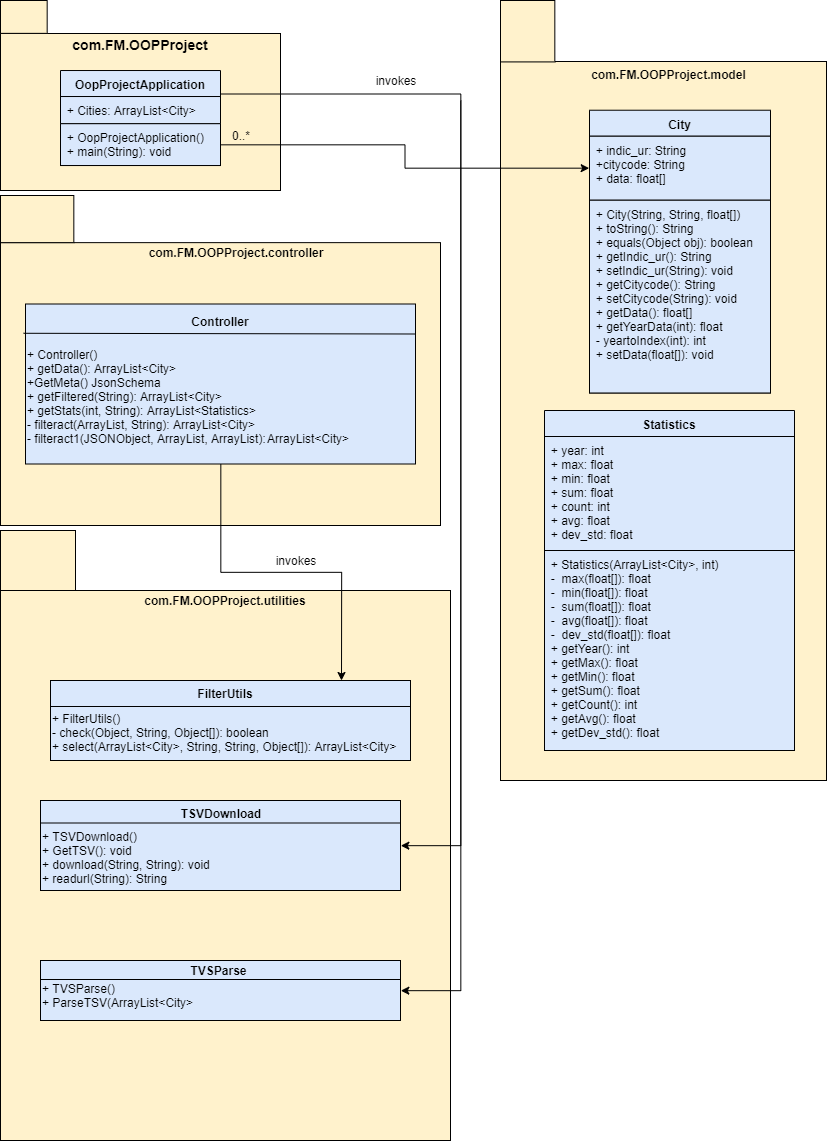

The diagram above was exported from draw.io. Its source (the exported page's mxGraphModel, read from the mxfile embedded in the PNG):
<mxGraphModel dx="918" dy="444" grid="1" gridSize="10" guides="1" tooltips="1" connect="1" arrows="1" fold="1" page="1" pageScale="1" pageWidth="827" pageHeight="1169" background="#FFFFFF" math="0" shadow="0">
  <root>
    <mxCell id="0" />
    <mxCell id="1" parent="0" />
    <mxCell id="p7hyRhOVnVSt4OMQUii4-40" value="" style="group;" vertex="1" connectable="0" parent="1">
      <mxGeometry width="280" height="230" as="geometry" />
    </mxCell>
    <mxCell id="p7hyRhOVnVSt4OMQUii4-38" value="" style="rounded=0;whiteSpace=wrap;html=1;shadow=0;glass=0;comic=0;fillColor=#fff2cc;strokeColor=#000000;" vertex="1" parent="p7hyRhOVnVSt4OMQUii4-40">
      <mxGeometry y="33" width="280" height="157" as="geometry" />
    </mxCell>
    <mxCell id="p7hyRhOVnVSt4OMQUii4-39" value="" style="rounded=0;whiteSpace=wrap;html=1;shadow=0;glass=0;comic=0;fillColor=#fff2cc;strokeColor=#000000;" vertex="1" parent="p7hyRhOVnVSt4OMQUii4-40">
      <mxGeometry width="46.66666666666666" height="32.857142857142854" as="geometry" />
    </mxCell>
    <mxCell id="p7hyRhOVnVSt4OMQUii4-41" value="&lt;font style=&quot;font-size: 14px&quot;&gt;&lt;b&gt;com.FM.OOPProject&lt;/b&gt;&lt;/font&gt;" style="text;html=1;strokeColor=none;fillColor=none;align=center;verticalAlign=middle;whiteSpace=wrap;rounded=0;" vertex="1" parent="p7hyRhOVnVSt4OMQUii4-40">
      <mxGeometry x="88.5" y="31.58333333333333" width="103" height="25.555555555555554" as="geometry" />
    </mxCell>
    <mxCell id="p7hyRhOVnVSt4OMQUii4-42" style="edgeStyle=none;rounded=0;orthogonalLoop=1;jettySize=auto;html=1;exitX=0.5;exitY=1;exitDx=0;exitDy=0;dashed=1;" edge="1" parent="p7hyRhOVnVSt4OMQUii4-40" source="p7hyRhOVnVSt4OMQUii4-41" target="p7hyRhOVnVSt4OMQUii4-41">
      <mxGeometry relative="1" as="geometry" />
    </mxCell>
    <mxCell id="p7hyRhOVnVSt4OMQUii4-52" style="edgeStyle=none;rounded=0;orthogonalLoop=1;jettySize=auto;html=1;exitX=0.5;exitY=1;exitDx=0;exitDy=0;dashed=1;" edge="1" parent="p7hyRhOVnVSt4OMQUii4-40" source="p7hyRhOVnVSt4OMQUii4-38" target="p7hyRhOVnVSt4OMQUii4-38">
      <mxGeometry relative="1" as="geometry" />
    </mxCell>
    <mxCell id="p7hyRhOVnVSt4OMQUii4-48" value="OopProjectApplication" style="swimlane;fontStyle=1;align=center;verticalAlign=top;childLayout=stackLayout;horizontal=1;startSize=26;horizontalStack=0;resizeParent=1;resizeParentMax=0;resizeLast=0;collapsible=1;marginBottom=0;fillColor=#dae8fc;strokeColor=#000000;" vertex="1" parent="p7hyRhOVnVSt4OMQUii4-40">
      <mxGeometry x="60" y="70.02272727272727" width="160" height="94.99999999999999" as="geometry" />
    </mxCell>
    <mxCell id="p7hyRhOVnVSt4OMQUii4-49" value="+ Cities: ArrayList&lt;City&gt;" style="text;strokeColor=#000000;fillColor=#dae8fc;align=left;verticalAlign=top;spacingLeft=4;spacingRight=4;overflow=hidden;rotatable=0;points=[[0,0.5],[1,0.5]];portConstraint=eastwest;" vertex="1" parent="p7hyRhOVnVSt4OMQUii4-48">
      <mxGeometry y="26" width="160" height="27.181818181818176" as="geometry" />
    </mxCell>
    <mxCell id="p7hyRhOVnVSt4OMQUii4-51" value="+ OopProjectApplication()&#10;+ main(String): void" style="text;strokeColor=#000000;fillColor=#dae8fc;align=left;verticalAlign=top;spacingLeft=4;spacingRight=4;overflow=hidden;rotatable=0;points=[[0,0.5],[1,0.5]];portConstraint=eastwest;" vertex="1" parent="p7hyRhOVnVSt4OMQUii4-48">
      <mxGeometry y="53.18181818181817" width="160" height="41.81818181818181" as="geometry" />
    </mxCell>
    <mxCell id="p7hyRhOVnVSt4OMQUii4-128" value="0..*" style="text;html=1;strokeColor=none;fillColor=none;align=center;verticalAlign=middle;whiteSpace=wrap;rounded=0;" vertex="1" parent="p7hyRhOVnVSt4OMQUii4-40">
      <mxGeometry x="220" y="124.5" width="40" height="20" as="geometry" />
    </mxCell>
    <mxCell id="p7hyRhOVnVSt4OMQUii4-53" value="" style="group" vertex="1" connectable="0" parent="1">
      <mxGeometry y="195" width="440" height="330" as="geometry" />
    </mxCell>
    <mxCell id="p7hyRhOVnVSt4OMQUii4-54" value="" style="rounded=0;whiteSpace=wrap;html=1;shadow=0;glass=0;comic=0;fillColor=#fff2cc;strokeColor=#000000;" vertex="1" parent="p7hyRhOVnVSt4OMQUii4-53">
      <mxGeometry y="47.142857142857146" width="440" height="282.85714285714283" as="geometry" />
    </mxCell>
    <mxCell id="p7hyRhOVnVSt4OMQUii4-55" value="" style="rounded=0;whiteSpace=wrap;html=1;shadow=0;glass=0;comic=0;fillColor=#fff2cc;strokeColor=#000000;" vertex="1" parent="p7hyRhOVnVSt4OMQUii4-53">
      <mxGeometry width="73.33333333333333" height="47.142857142857146" as="geometry" />
    </mxCell>
    <mxCell id="p7hyRhOVnVSt4OMQUii4-56" value="&lt;b&gt;com.FM.OOPProject.controller&lt;/b&gt;" style="text;html=1;strokeColor=none;fillColor=none;align=center;verticalAlign=middle;whiteSpace=wrap;rounded=0;" vertex="1" parent="p7hyRhOVnVSt4OMQUii4-53">
      <mxGeometry x="110" y="47" width="250" height="20" as="geometry" />
    </mxCell>
    <mxCell id="p7hyRhOVnVSt4OMQUii4-57" value="" style="group;fillColor=none;gradientColor=none;" vertex="1" connectable="0" parent="p7hyRhOVnVSt4OMQUii4-53">
      <mxGeometry x="55" y="108.5" width="360" height="160" as="geometry" />
    </mxCell>
    <mxCell id="p7hyRhOVnVSt4OMQUii4-58" value="" style="rounded=0;whiteSpace=wrap;html=1;align=left;fillColor=#dae8fc;strokeColor=#000000;" vertex="1" parent="p7hyRhOVnVSt4OMQUii4-57">
      <mxGeometry x="-30" width="390" height="160" as="geometry" />
    </mxCell>
    <mxCell id="p7hyRhOVnVSt4OMQUii4-59" value="" style="endArrow=none;html=1;fillColor=#2437E0;exitX=-0.005;exitY=0.183;exitDx=0;exitDy=0;exitPerimeter=0;" edge="1" parent="p7hyRhOVnVSt4OMQUii4-57" source="p7hyRhOVnVSt4OMQUii4-58">
      <mxGeometry width="50" height="50" relative="1" as="geometry">
        <mxPoint y="30" as="sourcePoint" />
        <mxPoint x="360" y="30" as="targetPoint" />
      </mxGeometry>
    </mxCell>
    <mxCell id="p7hyRhOVnVSt4OMQUii4-62" value="+ Controller()&lt;br&gt;+ getData(): ArrayList&amp;lt;City&amp;gt;&lt;br&gt;+GetMeta() JsonSchema&lt;br&gt;+ getFiltered(String): ArrayList&amp;lt;City&amp;gt;&lt;br&gt;+ getStats(int, String): ArrayList&amp;lt;Statistics&amp;gt;&lt;br&gt;- filteract(ArrayList, String): ArrayList&amp;lt;City&amp;gt;&lt;br&gt;- filteract1(JSONObject, ArrayList, ArrayList): ArrayList&amp;lt;City&amp;gt;" style="text;html=1;strokeColor=none;fillColor=none;align=left;verticalAlign=middle;whiteSpace=wrap;rounded=0;" vertex="1" parent="p7hyRhOVnVSt4OMQUii4-57">
      <mxGeometry x="-30" y="37.5" width="390" height="110" as="geometry" />
    </mxCell>
    <mxCell id="p7hyRhOVnVSt4OMQUii4-60" value="&lt;b&gt;Controller&lt;/b&gt;" style="text;html=1;strokeColor=none;fillColor=none;align=center;verticalAlign=middle;whiteSpace=wrap;rounded=0;" vertex="1" parent="p7hyRhOVnVSt4OMQUii4-57">
      <mxGeometry x="-15" y="2.5" width="360" height="30" as="geometry" />
    </mxCell>
    <mxCell id="p7hyRhOVnVSt4OMQUii4-63" value="" style="group" vertex="1" connectable="0" parent="1">
      <mxGeometry x="500" width="326" height="1050" as="geometry" />
    </mxCell>
    <mxCell id="p7hyRhOVnVSt4OMQUii4-64" value="" style="rounded=0;whiteSpace=wrap;html=1;shadow=0;glass=0;comic=0;fillColor=#fff2cc;strokeColor=#000000;" vertex="1" parent="p7hyRhOVnVSt4OMQUii4-63">
      <mxGeometry y="61" width="326" height="719" as="geometry" />
    </mxCell>
    <mxCell id="p7hyRhOVnVSt4OMQUii4-65" value="" style="rounded=0;whiteSpace=wrap;html=1;shadow=0;glass=0;comic=0;fillColor=#fff2cc;strokeColor=#000000;" vertex="1" parent="p7hyRhOVnVSt4OMQUii4-63">
      <mxGeometry width="54.333333333333336" height="61.42857142857144" as="geometry" />
    </mxCell>
    <mxCell id="p7hyRhOVnVSt4OMQUii4-66" value="&lt;b&gt;com.FM.OOPProject.model&lt;/b&gt;" style="text;html=1;strokeColor=none;fillColor=none;align=center;verticalAlign=middle;whiteSpace=wrap;rounded=0;" vertex="1" parent="p7hyRhOVnVSt4OMQUii4-63">
      <mxGeometry x="58.214285714285715" y="50.11111111111113" width="221.21428571428572" height="47.777777777777786" as="geometry" />
    </mxCell>
    <mxCell id="p7hyRhOVnVSt4OMQUii4-67" value="City" style="swimlane;fontStyle=1;align=center;verticalAlign=top;childLayout=stackLayout;horizontal=1;startSize=26;horizontalStack=0;resizeParent=1;resizeParentMax=0;resizeLast=0;collapsible=1;marginBottom=0;strokeColor=#000000;fillColor=#dae8fc;" vertex="1" parent="p7hyRhOVnVSt4OMQUii4-63">
      <mxGeometry x="89" y="109.72413793103449" width="181" height="282.75862068965523" as="geometry" />
    </mxCell>
    <mxCell id="p7hyRhOVnVSt4OMQUii4-68" value="+ indic_ur: String&#10;+citycode: String&#10;+ data: float[]" style="text;strokeColor=#000000;fillColor=#dae8fc;align=left;verticalAlign=top;spacingLeft=4;spacingRight=4;overflow=hidden;rotatable=0;points=[[0,0.5],[1,0.5]];portConstraint=eastwest;" vertex="1" parent="p7hyRhOVnVSt4OMQUii4-67">
      <mxGeometry y="26" width="181" height="64" as="geometry" />
    </mxCell>
    <mxCell id="p7hyRhOVnVSt4OMQUii4-70" value="+ City(String, String, float[])&#10;+ toString(): String&#10;+ equals(Object obj): boolean&#10;+ getIndic_ur(): String&#10;+ setIndic_ur(String): void&#10;+ getCitycode(): String&#10;+ setCitycode(String): void&#10;+ getData(): float[]&#10;+ getYearData(int): float&#10;- yeartoIndex(int): int&#10;+ setData(float[]): void&#10;&#10;" style="text;strokeColor=#000000;fillColor=#dae8fc;align=left;verticalAlign=top;spacingLeft=4;spacingRight=4;overflow=hidden;rotatable=0;points=[[0,0.5],[1,0.5]];portConstraint=eastwest;" vertex="1" parent="p7hyRhOVnVSt4OMQUii4-67">
      <mxGeometry y="90" width="181" height="192.7586206896552" as="geometry" />
    </mxCell>
    <mxCell id="p7hyRhOVnVSt4OMQUii4-71" value="Statistics" style="swimlane;fontStyle=1;align=center;verticalAlign=top;childLayout=stackLayout;horizontal=1;startSize=26;horizontalStack=0;resizeParent=1;resizeParentMax=0;resizeLast=0;collapsible=1;marginBottom=0;strokeColor=#000000;fillColor=#dae8fc;" vertex="1" parent="p7hyRhOVnVSt4OMQUii4-63">
      <mxGeometry x="44" y="410" width="250" height="340" as="geometry" />
    </mxCell>
    <mxCell id="p7hyRhOVnVSt4OMQUii4-72" value="+ year: int&#10;+ max: float&#10;+ min: float&#10;+ sum: float&#10;+ count: int&#10;+ avg: float&#10;+ dev_std: float" style="text;strokeColor=#000000;fillColor=#dae8fc;align=left;verticalAlign=top;spacingLeft=4;spacingRight=4;overflow=hidden;rotatable=0;points=[[0,0.5],[1,0.5]];portConstraint=eastwest;" vertex="1" parent="p7hyRhOVnVSt4OMQUii4-71">
      <mxGeometry y="26" width="250" height="114" as="geometry" />
    </mxCell>
    <mxCell id="p7hyRhOVnVSt4OMQUii4-73" value="+ Statistics(ArrayList&lt;City&gt;, int)&#10;-  max(float[]): float&#10;-  min(float[]): float&#10;-  sum(float[]): float&#10;-  avg(float[]): float&#10;-  dev_std(float[]): float&#10;+ getYear(): int&#10;+ getMax(): float&#10;+ getMin(): float&#10;+ getSum(): float&#10;+ getCount(): int&#10;+ getAvg(): float&#10;+ getDev_std(): float&#10;" style="text;strokeColor=#000000;fillColor=#dae8fc;align=left;verticalAlign=top;spacingLeft=4;spacingRight=4;overflow=hidden;rotatable=0;points=[[0,0.5],[1,0.5]];portConstraint=eastwest;" vertex="1" parent="p7hyRhOVnVSt4OMQUii4-71">
      <mxGeometry y="140" width="250" height="200" as="geometry" />
    </mxCell>
    <mxCell id="p7hyRhOVnVSt4OMQUii4-78" value="" style="rounded=0;whiteSpace=wrap;html=1;shadow=0;glass=0;comic=0;fillColor=#fff2cc;strokeColor=#000000;" vertex="1" parent="1">
      <mxGeometry y="590" width="450" height="550" as="geometry" />
    </mxCell>
    <mxCell id="p7hyRhOVnVSt4OMQUii4-79" value="" style="rounded=0;whiteSpace=wrap;html=1;shadow=0;glass=0;comic=0;fillColor=#fff2cc;strokeColor=#000000;" vertex="1" parent="1">
      <mxGeometry y="530" width="75" height="60" as="geometry" />
    </mxCell>
    <mxCell id="p7hyRhOVnVSt4OMQUii4-89" value="" style="group;fillColor=none;gradientColor=none;" vertex="1" connectable="0" parent="1">
      <mxGeometry x="50" y="680" width="360" height="140" as="geometry" />
    </mxCell>
    <mxCell id="p7hyRhOVnVSt4OMQUii4-90" value="" style="rounded=0;whiteSpace=wrap;html=1;align=left;fillColor=#dae8fc;strokeColor=#000000;" vertex="1" parent="p7hyRhOVnVSt4OMQUii4-89">
      <mxGeometry width="360" height="80" as="geometry" />
    </mxCell>
    <mxCell id="p7hyRhOVnVSt4OMQUii4-92" value="&lt;b&gt;FilterUtils&lt;/b&gt;" style="text;html=1;strokeColor=none;fillColor=none;align=center;verticalAlign=middle;whiteSpace=wrap;rounded=0;" vertex="1" parent="p7hyRhOVnVSt4OMQUii4-89">
      <mxGeometry x="5" width="340" height="26.25" as="geometry" />
    </mxCell>
    <mxCell id="p7hyRhOVnVSt4OMQUii4-107" value="" style="endArrow=none;html=1;exitX=0;exitY=0.25;exitDx=0;exitDy=0;entryX=1;entryY=0.25;entryDx=0;entryDy=0;" edge="1" parent="p7hyRhOVnVSt4OMQUii4-89">
      <mxGeometry width="50" height="50" relative="1" as="geometry">
        <mxPoint y="26" as="sourcePoint" />
        <mxPoint x="360" y="26" as="targetPoint" />
      </mxGeometry>
    </mxCell>
    <mxCell id="p7hyRhOVnVSt4OMQUii4-94" value="&lt;b&gt;com.FM.OOPProject.utilities&lt;/b&gt;" style="text;html=1;strokeColor=none;fillColor=none;align=center;verticalAlign=middle;whiteSpace=wrap;rounded=0;" vertex="1" parent="1">
      <mxGeometry x="130" y="590" width="190" height="20" as="geometry" />
    </mxCell>
    <mxCell id="p7hyRhOVnVSt4OMQUii4-98" value="" style="group;fillColor=none;gradientColor=none;" vertex="1" connectable="0" parent="1">
      <mxGeometry x="40" y="800" width="370" height="140" as="geometry" />
    </mxCell>
    <mxCell id="p7hyRhOVnVSt4OMQUii4-99" value="" style="rounded=0;whiteSpace=wrap;html=1;align=left;fillColor=#dae8fc;strokeColor=#000000;" vertex="1" parent="p7hyRhOVnVSt4OMQUii4-98">
      <mxGeometry width="360" height="90" as="geometry" />
    </mxCell>
    <mxCell id="p7hyRhOVnVSt4OMQUii4-105" value="" style="endArrow=none;html=1;exitX=0;exitY=0.25;exitDx=0;exitDy=0;entryX=1;entryY=0.25;entryDx=0;entryDy=0;" edge="1" parent="p7hyRhOVnVSt4OMQUii4-98" source="p7hyRhOVnVSt4OMQUii4-99" target="p7hyRhOVnVSt4OMQUii4-99">
      <mxGeometry width="50" height="50" relative="1" as="geometry">
        <mxPoint x="40" y="70" as="sourcePoint" />
        <mxPoint x="90" y="20" as="targetPoint" />
      </mxGeometry>
    </mxCell>
    <mxCell id="p7hyRhOVnVSt4OMQUii4-93" value="+ FilterUtils()&lt;br&gt;- check(Object, String, Object[]): boolean&lt;br&gt;+ select(ArrayList&amp;lt;City&amp;gt;, String, String, Object[]): ArrayList&amp;lt;City&amp;gt;" style="text;html=1;strokeColor=none;fillColor=none;align=left;verticalAlign=middle;whiteSpace=wrap;rounded=0;" vertex="1" parent="p7hyRhOVnVSt4OMQUii4-98">
      <mxGeometry x="10" y="-89.75" width="360" height="43.75" as="geometry" />
    </mxCell>
    <mxCell id="p7hyRhOVnVSt4OMQUii4-102" value="&lt;b&gt;TSVDownload&lt;/b&gt;" style="text;html=1;strokeColor=none;fillColor=none;align=center;verticalAlign=middle;whiteSpace=wrap;rounded=0;" vertex="1" parent="p7hyRhOVnVSt4OMQUii4-98">
      <mxGeometry x="10" width="340" height="26.25" as="geometry" />
    </mxCell>
    <mxCell id="p7hyRhOVnVSt4OMQUii4-101" value="+ TSVDownload()&lt;br&gt;+ GetTSV(): void&lt;br&gt;+ download(String, String): void&lt;br&gt;+ readurl(String): String" style="text;html=1;strokeColor=none;fillColor=none;align=left;verticalAlign=middle;whiteSpace=wrap;rounded=0;" vertex="1" parent="p7hyRhOVnVSt4OMQUii4-98">
      <mxGeometry y="27" width="320" height="60" as="geometry" />
    </mxCell>
    <mxCell id="p7hyRhOVnVSt4OMQUii4-111" value="" style="rounded=0;whiteSpace=wrap;html=1;align=left;fillColor=#dae8fc;strokeColor=#000000;" vertex="1" parent="1">
      <mxGeometry x="40" y="960" width="360" height="60" as="geometry" />
    </mxCell>
    <mxCell id="p7hyRhOVnVSt4OMQUii4-113" value="+ TVSParse()&lt;br&gt;+ ParseTSV(ArrayList&amp;lt;City&amp;gt;" style="text;html=1;strokeColor=none;fillColor=none;align=left;verticalAlign=middle;whiteSpace=wrap;rounded=0;" vertex="1" parent="1">
      <mxGeometry x="40" y="985" width="220" height="20" as="geometry" />
    </mxCell>
    <mxCell id="p7hyRhOVnVSt4OMQUii4-114" value="" style="endArrow=none;html=1;exitX=0;exitY=0.25;exitDx=0;exitDy=0;entryX=1;entryY=0.25;entryDx=0;entryDy=0;" edge="1" parent="1">
      <mxGeometry width="50" height="50" relative="1" as="geometry">
        <mxPoint x="40" y="979" as="sourcePoint" />
        <mxPoint x="400" y="979" as="targetPoint" />
      </mxGeometry>
    </mxCell>
    <mxCell id="p7hyRhOVnVSt4OMQUii4-112" value="&lt;b&gt;TVSParse&lt;/b&gt;" style="text;html=1;strokeColor=none;fillColor=none;align=center;verticalAlign=middle;whiteSpace=wrap;rounded=0;" vertex="1" parent="1">
      <mxGeometry x="180" y="960" width="77" height="20" as="geometry" />
    </mxCell>
    <mxCell id="p7hyRhOVnVSt4OMQUii4-115" style="edgeStyle=orthogonalEdgeStyle;rounded=0;orthogonalLoop=1;jettySize=auto;html=1;exitX=1;exitY=0.25;exitDx=0;exitDy=0;endArrow=classic;endFill=1;entryX=1;entryY=0.5;entryDx=0;entryDy=0;startArrow=none;startFill=0;" edge="1" parent="1" source="p7hyRhOVnVSt4OMQUii4-48" target="p7hyRhOVnVSt4OMQUii4-111">
      <mxGeometry relative="1" as="geometry">
        <mxPoint x="460" y="840" as="targetPoint" />
        <Array as="points">
          <mxPoint x="460" y="94" />
          <mxPoint x="460" y="990" />
        </Array>
      </mxGeometry>
    </mxCell>
    <mxCell id="p7hyRhOVnVSt4OMQUii4-117" style="edgeStyle=orthogonalEdgeStyle;rounded=0;orthogonalLoop=1;jettySize=auto;html=1;endArrow=classic;endFill=1;entryX=1;entryY=0.5;entryDx=0;entryDy=0;elbow=vertical;startArrow=none;startFill=0;" edge="1" parent="1" target="p7hyRhOVnVSt4OMQUii4-99">
      <mxGeometry relative="1" as="geometry">
        <mxPoint x="460" y="840" as="targetPoint" />
        <mxPoint x="460" y="100" as="sourcePoint" />
        <Array as="points">
          <mxPoint x="460" y="845" />
        </Array>
      </mxGeometry>
    </mxCell>
    <mxCell id="p7hyRhOVnVSt4OMQUii4-120" value="invokes" style="text;html=1;strokeColor=none;fillColor=none;align=center;verticalAlign=middle;whiteSpace=wrap;rounded=0;" vertex="1" parent="1">
      <mxGeometry x="370" y="70" width="50" height="20" as="geometry" />
    </mxCell>
    <mxCell id="p7hyRhOVnVSt4OMQUii4-122" style="edgeStyle=orthogonalEdgeStyle;rounded=0;orthogonalLoop=1;jettySize=auto;html=1;exitX=0.5;exitY=1;exitDx=0;exitDy=0;startArrow=none;startFill=0;endArrow=classic;endFill=1;" edge="1" parent="1" source="p7hyRhOVnVSt4OMQUii4-58">
      <mxGeometry relative="1" as="geometry">
        <mxPoint x="341" y="680" as="targetPoint" />
      </mxGeometry>
    </mxCell>
    <mxCell id="p7hyRhOVnVSt4OMQUii4-123" value="invokes" style="text;html=1;strokeColor=none;fillColor=none;align=center;verticalAlign=middle;whiteSpace=wrap;rounded=0;" vertex="1" parent="1">
      <mxGeometry x="270" y="550" width="50" height="20" as="geometry" />
    </mxCell>
    <mxCell id="p7hyRhOVnVSt4OMQUii4-129" style="edgeStyle=orthogonalEdgeStyle;rounded=0;orthogonalLoop=1;jettySize=auto;html=1;exitX=1;exitY=0.5;exitDx=0;exitDy=0;entryX=0;entryY=0.5;entryDx=0;entryDy=0;startArrow=none;startFill=0;endArrow=classic;endFill=1;" edge="1" parent="1" source="p7hyRhOVnVSt4OMQUii4-51" target="p7hyRhOVnVSt4OMQUii4-68">
      <mxGeometry relative="1" as="geometry" />
    </mxCell>
  </root>
</mxGraphModel>